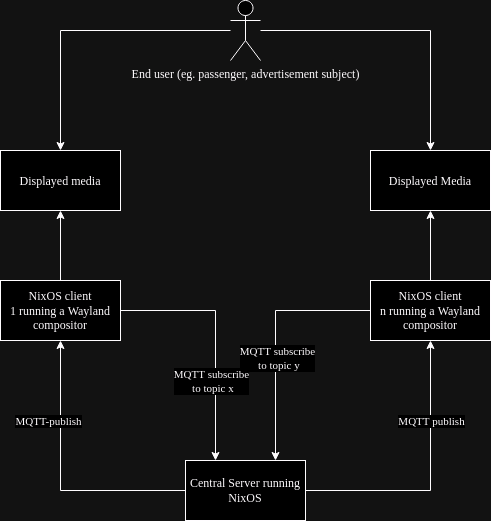

The diagram above was exported from draw.io. Its source (the exported page's mxGraphModel, read from the mxfile embedded in the PNG):
<mxGraphModel dx="1414" dy="749" grid="1" gridSize="10" guides="1" tooltips="1" connect="1" arrows="1" fold="1" page="1" pageScale="1" pageWidth="850" pageHeight="1100" math="0" shadow="0">
  <root>
    <mxCell id="0" />
    <mxCell id="1" parent="0" />
    <mxCell id="xW_yoswXy6jvYed_CKBJ-4" style="edgeStyle=orthogonalEdgeStyle;rounded=0;orthogonalLoop=1;jettySize=auto;html=1;entryX=0.5;entryY=1;entryDx=0;entryDy=0;" edge="1" parent="1" source="xW_yoswXy6jvYed_CKBJ-1" target="xW_yoswXy6jvYed_CKBJ-2">
      <mxGeometry relative="1" as="geometry" />
    </mxCell>
    <mxCell id="xW_yoswXy6jvYed_CKBJ-9" value="&lt;div&gt;MQTT-publish&lt;/div&gt;" style="edgeLabel;html=1;align=center;verticalAlign=middle;resizable=0;points=[];" vertex="1" connectable="0" parent="xW_yoswXy6jvYed_CKBJ-4">
      <mxGeometry x="-0.2949" y="3" relative="1" as="geometry">
        <mxPoint x="-41" y="-73" as="offset" />
      </mxGeometry>
    </mxCell>
    <mxCell id="xW_yoswXy6jvYed_CKBJ-5" style="edgeStyle=orthogonalEdgeStyle;rounded=0;orthogonalLoop=1;jettySize=auto;html=1;" edge="1" parent="1" source="xW_yoswXy6jvYed_CKBJ-1" target="xW_yoswXy6jvYed_CKBJ-3">
      <mxGeometry relative="1" as="geometry">
        <mxPoint x="530" y="510" as="targetPoint" />
      </mxGeometry>
    </mxCell>
    <mxCell id="xW_yoswXy6jvYed_CKBJ-6" value="MQTT publish" style="edgeLabel;html=1;align=center;verticalAlign=middle;resizable=0;points=[];" vertex="1" connectable="0" parent="xW_yoswXy6jvYed_CKBJ-5">
      <mxGeometry x="-0.2582" y="4" relative="1" as="geometry">
        <mxPoint x="23" y="-66" as="offset" />
      </mxGeometry>
    </mxCell>
    <mxCell id="xW_yoswXy6jvYed_CKBJ-1" value="Central Server running NixOS" style="rounded=0;whiteSpace=wrap;html=1;" vertex="1" parent="1">
      <mxGeometry x="365" y="490" width="120" height="60" as="geometry" />
    </mxCell>
    <mxCell id="xW_yoswXy6jvYed_CKBJ-12" style="edgeStyle=orthogonalEdgeStyle;rounded=0;orthogonalLoop=1;jettySize=auto;html=1;entryX=0.25;entryY=0;entryDx=0;entryDy=0;" edge="1" parent="1" source="xW_yoswXy6jvYed_CKBJ-2" target="xW_yoswXy6jvYed_CKBJ-1">
      <mxGeometry relative="1" as="geometry" />
    </mxCell>
    <mxCell id="xW_yoswXy6jvYed_CKBJ-17" style="edgeStyle=orthogonalEdgeStyle;rounded=0;orthogonalLoop=1;jettySize=auto;html=1;entryX=0.5;entryY=1;entryDx=0;entryDy=0;" edge="1" parent="1" source="xW_yoswXy6jvYed_CKBJ-2" target="xW_yoswXy6jvYed_CKBJ-10">
      <mxGeometry relative="1" as="geometry" />
    </mxCell>
    <mxCell id="xW_yoswXy6jvYed_CKBJ-2" value="&lt;div&gt;NixOS client&lt;/div&gt;&lt;div&gt;1 running a Wayland compositor&lt;br&gt;&lt;/div&gt;" style="rounded=0;whiteSpace=wrap;html=1;" vertex="1" parent="1">
      <mxGeometry x="180" y="310" width="120" height="60" as="geometry" />
    </mxCell>
    <mxCell id="xW_yoswXy6jvYed_CKBJ-13" style="edgeStyle=orthogonalEdgeStyle;rounded=0;orthogonalLoop=1;jettySize=auto;html=1;entryX=0.75;entryY=0;entryDx=0;entryDy=0;" edge="1" parent="1" source="xW_yoswXy6jvYed_CKBJ-3" target="xW_yoswXy6jvYed_CKBJ-1">
      <mxGeometry relative="1" as="geometry" />
    </mxCell>
    <mxCell id="xW_yoswXy6jvYed_CKBJ-14" value="&lt;div&gt;MQTT subscribe&lt;/div&gt;&lt;div&gt;&amp;nbsp;to topic y&lt;br&gt;&lt;/div&gt;" style="edgeLabel;html=1;align=center;verticalAlign=middle;resizable=0;points=[];" vertex="1" connectable="0" parent="xW_yoswXy6jvYed_CKBJ-13">
      <mxGeometry x="0.1592" y="1" relative="1" as="geometry">
        <mxPoint as="offset" />
      </mxGeometry>
    </mxCell>
    <mxCell id="xW_yoswXy6jvYed_CKBJ-16" style="edgeStyle=orthogonalEdgeStyle;rounded=0;orthogonalLoop=1;jettySize=auto;html=1;entryX=0.5;entryY=1;entryDx=0;entryDy=0;" edge="1" parent="1" source="xW_yoswXy6jvYed_CKBJ-3" target="xW_yoswXy6jvYed_CKBJ-11">
      <mxGeometry relative="1" as="geometry" />
    </mxCell>
    <mxCell id="xW_yoswXy6jvYed_CKBJ-3" value="&lt;div&gt;NixOS client&lt;/div&gt;&lt;div&gt;n running a Wayland compositor&lt;br&gt;&lt;/div&gt;" style="rounded=0;whiteSpace=wrap;html=1;" vertex="1" parent="1">
      <mxGeometry x="550" y="310" width="120" height="60" as="geometry" />
    </mxCell>
    <mxCell id="xW_yoswXy6jvYed_CKBJ-10" value="Displayed media" style="rounded=0;whiteSpace=wrap;html=1;" vertex="1" parent="1">
      <mxGeometry x="180" y="180" width="120" height="60" as="geometry" />
    </mxCell>
    <mxCell id="xW_yoswXy6jvYed_CKBJ-11" value="&lt;div&gt;Displayed Media&lt;/div&gt;" style="rounded=0;whiteSpace=wrap;html=1;" vertex="1" parent="1">
      <mxGeometry x="550" y="180" width="120" height="60" as="geometry" />
    </mxCell>
    <mxCell id="xW_yoswXy6jvYed_CKBJ-15" value="&lt;div&gt;MQTT subscribe&lt;/div&gt;&lt;div&gt;&amp;nbsp;to topic x&lt;br&gt;&lt;/div&gt;" style="edgeLabel;html=1;align=center;verticalAlign=middle;resizable=0;points=[];" vertex="1" connectable="0" parent="1">
      <mxGeometry x="390" y="410" as="geometry" />
    </mxCell>
    <mxCell id="xW_yoswXy6jvYed_CKBJ-19" style="edgeStyle=orthogonalEdgeStyle;rounded=0;orthogonalLoop=1;jettySize=auto;html=1;entryX=0.5;entryY=0;entryDx=0;entryDy=0;" edge="1" parent="1" source="xW_yoswXy6jvYed_CKBJ-18" target="xW_yoswXy6jvYed_CKBJ-10">
      <mxGeometry relative="1" as="geometry" />
    </mxCell>
    <mxCell id="xW_yoswXy6jvYed_CKBJ-20" style="edgeStyle=orthogonalEdgeStyle;rounded=0;orthogonalLoop=1;jettySize=auto;html=1;" edge="1" parent="1" source="xW_yoswXy6jvYed_CKBJ-18" target="xW_yoswXy6jvYed_CKBJ-11">
      <mxGeometry relative="1" as="geometry" />
    </mxCell>
    <mxCell id="xW_yoswXy6jvYed_CKBJ-18" value="&lt;div&gt;End user (eg. passenger, advertisement subject)&lt;/div&gt;&lt;div&gt;&lt;br&gt;&lt;/div&gt;" style="shape=umlActor;verticalLabelPosition=bottom;verticalAlign=top;html=1;outlineConnect=0;" vertex="1" parent="1">
      <mxGeometry x="410" y="30" width="30" height="60" as="geometry" />
    </mxCell>
  </root>
</mxGraphModel>